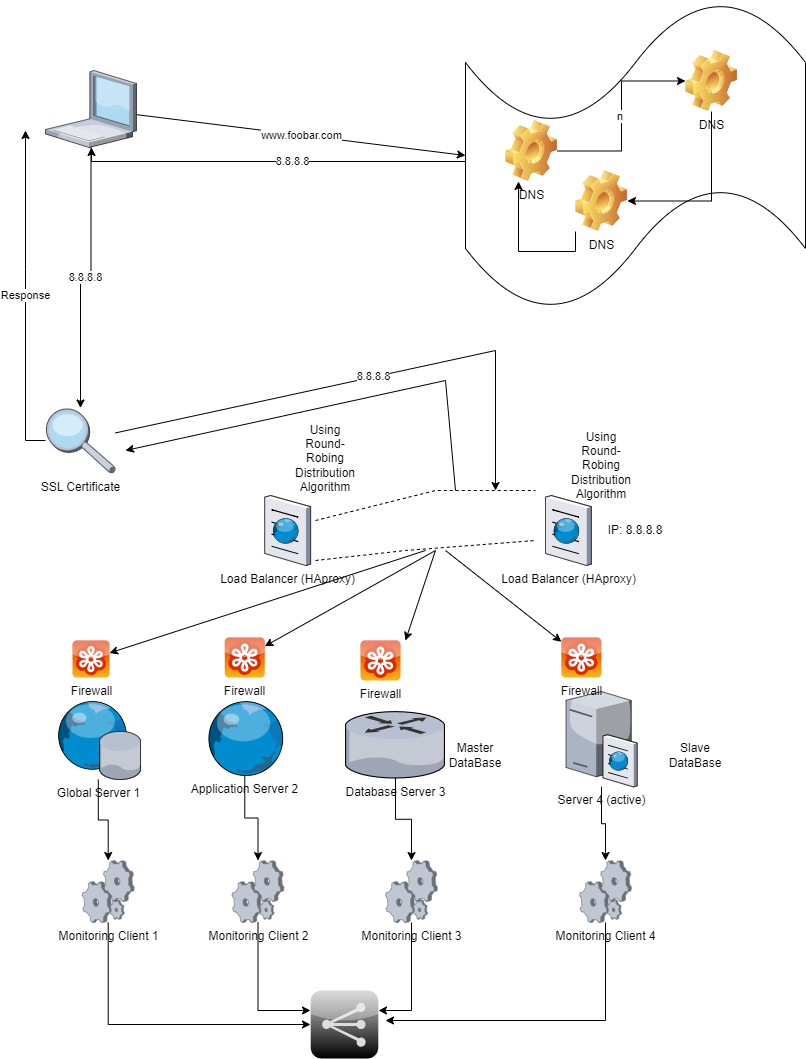

The diagram above was exported from draw.io. Its source (the exported page's mxGraphModel, read from the mxfile embedded in the PNG):
<mxGraphModel dx="1311" dy="720" grid="1" gridSize="10" guides="1" tooltips="1" connect="1" arrows="1" fold="1" page="1" pageScale="1" pageWidth="850" pageHeight="1100" math="0" shadow="0">
  <root>
    <mxCell id="0" />
    <mxCell id="1" parent="0" />
    <mxCell id="_AiRwu0lAD3Z_JFmDLvR-2" value="www.foobar.com" style="endArrow=classic;html=1;rounded=0;entryX=0;entryY=0.5;entryDx=0;entryDy=0;entryPerimeter=0;" edge="1" parent="1" source="_AiRwu0lAD3Z_JFmDLvR-33" target="_AiRwu0lAD3Z_JFmDLvR-3">
      <mxGeometry width="50" height="50" relative="1" as="geometry">
        <mxPoint x="220" y="150" as="sourcePoint" />
        <mxPoint x="380" y="150" as="targetPoint" />
      </mxGeometry>
    </mxCell>
    <mxCell id="_AiRwu0lAD3Z_JFmDLvR-8" value="8.8.8.8" style="edgeStyle=orthogonalEdgeStyle;rounded=0;orthogonalLoop=1;jettySize=auto;html=1;exitX=0;exitY=0.65;exitDx=0;exitDy=0;exitPerimeter=0;" edge="1" parent="1" source="_AiRwu0lAD3Z_JFmDLvR-3" target="_AiRwu0lAD3Z_JFmDLvR-33">
      <mxGeometry relative="1" as="geometry">
        <mxPoint x="150" y="180" as="targetPoint" />
        <Array as="points">
          <mxPoint x="490" y="181" />
          <mxPoint x="116" y="181" />
        </Array>
      </mxGeometry>
    </mxCell>
    <mxCell id="_AiRwu0lAD3Z_JFmDLvR-3" value="" style="shape=tape;whiteSpace=wrap;html=1;" vertex="1" parent="1">
      <mxGeometry x="490" y="20" width="340" height="310" as="geometry" />
    </mxCell>
    <mxCell id="_AiRwu0lAD3Z_JFmDLvR-9" value="n&amp;nbsp;" style="edgeStyle=orthogonalEdgeStyle;rounded=0;orthogonalLoop=1;jettySize=auto;html=1;exitX=1;exitY=0.5;exitDx=0;exitDy=0;entryX=0;entryY=0.5;entryDx=0;entryDy=0;" edge="1" parent="1" source="_AiRwu0lAD3Z_JFmDLvR-4" target="_AiRwu0lAD3Z_JFmDLvR-6">
      <mxGeometry relative="1" as="geometry" />
    </mxCell>
    <mxCell id="_AiRwu0lAD3Z_JFmDLvR-4" value="DNS" style="shape=image;html=1;verticalLabelPosition=bottom;verticalAlign=top;imageAspect=1;aspect=fixed;image=img/clipart/Gear_128x128.png" vertex="1" parent="1">
      <mxGeometry x="530" y="140" width="52" height="61" as="geometry" />
    </mxCell>
    <mxCell id="_AiRwu0lAD3Z_JFmDLvR-10" style="edgeStyle=orthogonalEdgeStyle;rounded=0;orthogonalLoop=1;jettySize=auto;html=1;exitX=0.5;exitY=1;exitDx=0;exitDy=0;entryX=1;entryY=0.5;entryDx=0;entryDy=0;" edge="1" parent="1" source="_AiRwu0lAD3Z_JFmDLvR-6" target="_AiRwu0lAD3Z_JFmDLvR-7">
      <mxGeometry relative="1" as="geometry" />
    </mxCell>
    <mxCell id="_AiRwu0lAD3Z_JFmDLvR-6" value="DNS" style="shape=image;html=1;verticalLabelPosition=bottom;verticalAlign=top;imageAspect=1;aspect=fixed;image=img/clipart/Gear_128x128.png" vertex="1" parent="1">
      <mxGeometry x="710" y="70" width="52" height="61" as="geometry" />
    </mxCell>
    <mxCell id="_AiRwu0lAD3Z_JFmDLvR-11" style="edgeStyle=orthogonalEdgeStyle;rounded=0;orthogonalLoop=1;jettySize=auto;html=1;exitX=0;exitY=1;exitDx=0;exitDy=0;entryX=0.25;entryY=1;entryDx=0;entryDy=0;" edge="1" parent="1" source="_AiRwu0lAD3Z_JFmDLvR-7" target="_AiRwu0lAD3Z_JFmDLvR-4">
      <mxGeometry relative="1" as="geometry" />
    </mxCell>
    <mxCell id="_AiRwu0lAD3Z_JFmDLvR-7" value="DNS" style="shape=image;html=1;verticalLabelPosition=bottom;verticalAlign=top;imageAspect=1;aspect=fixed;image=img/clipart/Gear_128x128.png" vertex="1" parent="1">
      <mxGeometry x="600" y="190" width="52" height="61" as="geometry" />
    </mxCell>
    <mxCell id="_AiRwu0lAD3Z_JFmDLvR-58" value="8.8.8.8" style="edgeStyle=orthogonalEdgeStyle;rounded=0;orthogonalLoop=1;jettySize=auto;html=1;" edge="1" parent="1" source="_AiRwu0lAD3Z_JFmDLvR-33" target="_AiRwu0lAD3Z_JFmDLvR-34">
      <mxGeometry relative="1" as="geometry" />
    </mxCell>
    <mxCell id="_AiRwu0lAD3Z_JFmDLvR-33" value="" style="verticalLabelPosition=bottom;sketch=0;aspect=fixed;html=1;verticalAlign=top;strokeColor=none;align=center;outlineConnect=0;shape=mxgraph.citrix.laptop_1;" vertex="1" parent="1">
      <mxGeometry x="70" y="90" width="91" height="77" as="geometry" />
    </mxCell>
    <mxCell id="_AiRwu0lAD3Z_JFmDLvR-59" value="Response" style="edgeStyle=orthogonalEdgeStyle;rounded=0;orthogonalLoop=1;jettySize=auto;html=1;" edge="1" parent="1" source="_AiRwu0lAD3Z_JFmDLvR-34">
      <mxGeometry relative="1" as="geometry">
        <mxPoint x="50" y="150" as="targetPoint" />
      </mxGeometry>
    </mxCell>
    <mxCell id="_AiRwu0lAD3Z_JFmDLvR-34" value="SSL Certificate" style="verticalLabelPosition=bottom;sketch=0;aspect=fixed;html=1;verticalAlign=top;strokeColor=none;align=center;outlineConnect=0;shape=mxgraph.citrix.inspection;" vertex="1" parent="1">
      <mxGeometry x="70" y="427.5" width="70" height="65" as="geometry" />
    </mxCell>
    <mxCell id="_AiRwu0lAD3Z_JFmDLvR-35" value="Load Balancer (HAproxy)" style="verticalLabelPosition=bottom;sketch=0;aspect=fixed;html=1;verticalAlign=top;strokeColor=none;align=center;outlineConnect=0;shape=mxgraph.citrix.browser;" vertex="1" parent="1">
      <mxGeometry x="289.25" y="515" width="45.86" height="70" as="geometry" />
    </mxCell>
    <mxCell id="_AiRwu0lAD3Z_JFmDLvR-95" style="edgeStyle=orthogonalEdgeStyle;rounded=0;orthogonalLoop=1;jettySize=auto;html=1;" edge="1" parent="1" source="_AiRwu0lAD3Z_JFmDLvR-44" target="_AiRwu0lAD3Z_JFmDLvR-89">
      <mxGeometry relative="1" as="geometry" />
    </mxCell>
    <mxCell id="_AiRwu0lAD3Z_JFmDLvR-44" value="Server 4 (active)" style="verticalLabelPosition=bottom;sketch=0;aspect=fixed;html=1;verticalAlign=top;strokeColor=none;align=center;outlineConnect=0;shape=mxgraph.citrix.cache_server;" vertex="1" parent="1">
      <mxGeometry x="590.5" y="708.75" width="71" height="97.5" as="geometry" />
    </mxCell>
    <mxCell id="_AiRwu0lAD3Z_JFmDLvR-66" value="Using Round-Robing&lt;br&gt;Distribution Algorithm" style="text;html=1;align=center;verticalAlign=middle;whiteSpace=wrap;rounded=0;" vertex="1" parent="1">
      <mxGeometry x="596" y="470" width="60" height="30" as="geometry" />
    </mxCell>
    <mxCell id="_AiRwu0lAD3Z_JFmDLvR-98" style="edgeStyle=orthogonalEdgeStyle;rounded=0;orthogonalLoop=1;jettySize=auto;html=1;" edge="1" parent="1" source="_AiRwu0lAD3Z_JFmDLvR-68" target="_AiRwu0lAD3Z_JFmDLvR-87">
      <mxGeometry relative="1" as="geometry" />
    </mxCell>
    <mxCell id="_AiRwu0lAD3Z_JFmDLvR-68" value="Global Server 1" style="verticalLabelPosition=bottom;sketch=0;aspect=fixed;html=1;verticalAlign=top;strokeColor=none;align=center;outlineConnect=0;shape=mxgraph.citrix.geolocation_database;" vertex="1" parent="1">
      <mxGeometry x="80" y="720" width="85.45" height="79" as="geometry" />
    </mxCell>
    <mxCell id="_AiRwu0lAD3Z_JFmDLvR-97" style="edgeStyle=orthogonalEdgeStyle;rounded=0;orthogonalLoop=1;jettySize=auto;html=1;" edge="1" parent="1" source="_AiRwu0lAD3Z_JFmDLvR-69" target="_AiRwu0lAD3Z_JFmDLvR-86">
      <mxGeometry relative="1" as="geometry" />
    </mxCell>
    <mxCell id="_AiRwu0lAD3Z_JFmDLvR-69" value="Application Server 2" style="verticalLabelPosition=bottom;sketch=0;aspect=fixed;html=1;verticalAlign=top;strokeColor=none;align=center;outlineConnect=0;shape=mxgraph.citrix.globe;" vertex="1" parent="1">
      <mxGeometry x="230" y="720" width="78.5" height="75" as="geometry" />
    </mxCell>
    <mxCell id="_AiRwu0lAD3Z_JFmDLvR-96" style="edgeStyle=orthogonalEdgeStyle;rounded=0;orthogonalLoop=1;jettySize=auto;html=1;" edge="1" parent="1" source="_AiRwu0lAD3Z_JFmDLvR-70" target="_AiRwu0lAD3Z_JFmDLvR-88">
      <mxGeometry relative="1" as="geometry" />
    </mxCell>
    <mxCell id="_AiRwu0lAD3Z_JFmDLvR-70" value="Database Server 3&lt;div&gt;&lt;br&gt;&lt;/div&gt;" style="verticalLabelPosition=bottom;sketch=0;aspect=fixed;html=1;verticalAlign=top;strokeColor=none;align=center;outlineConnect=0;shape=mxgraph.citrix.router;" vertex="1" parent="1">
      <mxGeometry x="370" y="731.14" width="100" height="66.36" as="geometry" />
    </mxCell>
    <mxCell id="_AiRwu0lAD3Z_JFmDLvR-71" value="Firewall" style="verticalLabelPosition=bottom;sketch=0;aspect=fixed;html=1;verticalAlign=top;strokeColor=none;align=center;outlineConnect=0;shape=mxgraph.citrix.goto_meeting;fillColor=#FAB616;gradientColor=#E12800;gradientDirection=north;" vertex="1" parent="1">
      <mxGeometry x="97" y="660" width="37" height="37" as="geometry" />
    </mxCell>
    <mxCell id="_AiRwu0lAD3Z_JFmDLvR-72" value="Firewall" style="verticalLabelPosition=bottom;sketch=0;aspect=fixed;html=1;verticalAlign=top;strokeColor=none;align=center;outlineConnect=0;shape=mxgraph.citrix.goto_meeting;fillColor=#FAB616;gradientColor=#E12800;gradientDirection=north;" vertex="1" parent="1">
      <mxGeometry x="249.25" y="657" width="40" height="40" as="geometry" />
    </mxCell>
    <mxCell id="_AiRwu0lAD3Z_JFmDLvR-73" value="Firewall" style="verticalLabelPosition=bottom;sketch=0;aspect=fixed;html=1;verticalAlign=top;strokeColor=none;align=center;outlineConnect=0;shape=mxgraph.citrix.goto_meeting;fillColor=#FAB616;gradientColor=#E12800;gradientDirection=north;" vertex="1" parent="1">
      <mxGeometry x="385" y="660" width="40" height="40" as="geometry" />
    </mxCell>
    <mxCell id="_AiRwu0lAD3Z_JFmDLvR-74" value="Firewall" style="verticalLabelPosition=bottom;sketch=0;aspect=fixed;html=1;verticalAlign=top;strokeColor=none;align=center;outlineConnect=0;shape=mxgraph.citrix.goto_meeting;fillColor=#FAB616;gradientColor=#E12800;gradientDirection=north;" vertex="1" parent="1">
      <mxGeometry x="585.86" y="657" width="40" height="40" as="geometry" />
    </mxCell>
    <mxCell id="_AiRwu0lAD3Z_JFmDLvR-75" value="Load Balancer (HAproxy)" style="verticalLabelPosition=bottom;sketch=0;aspect=fixed;html=1;verticalAlign=top;strokeColor=none;align=center;outlineConnect=0;shape=mxgraph.citrix.browser;" vertex="1" parent="1">
      <mxGeometry x="570" y="515" width="45.86" height="70" as="geometry" />
    </mxCell>
    <mxCell id="_AiRwu0lAD3Z_JFmDLvR-76" value="Using Round-Robing&lt;br&gt;Distribution Algorithm" style="text;html=1;align=center;verticalAlign=middle;whiteSpace=wrap;rounded=0;" vertex="1" parent="1">
      <mxGeometry x="320" y="462.5" width="60" height="30" as="geometry" />
    </mxCell>
    <mxCell id="_AiRwu0lAD3Z_JFmDLvR-77" value="" style="endArrow=none;dashed=1;html=1;rounded=0;" edge="1" parent="1">
      <mxGeometry width="50" height="50" relative="1" as="geometry">
        <mxPoint x="340" y="540" as="sourcePoint" />
        <mxPoint x="560" y="510" as="targetPoint" />
        <Array as="points">
          <mxPoint x="460" y="510" />
        </Array>
      </mxGeometry>
    </mxCell>
    <mxCell id="_AiRwu0lAD3Z_JFmDLvR-78" value="" style="endArrow=none;dashed=1;html=1;rounded=0;" edge="1" parent="1">
      <mxGeometry width="50" height="50" relative="1" as="geometry">
        <mxPoint x="340" y="580" as="sourcePoint" />
        <mxPoint x="560" y="560" as="targetPoint" />
        <Array as="points">
          <mxPoint x="430" y="570" />
        </Array>
      </mxGeometry>
    </mxCell>
    <mxCell id="_AiRwu0lAD3Z_JFmDLvR-79" value="" style="endArrow=classic;html=1;rounded=0;" edge="1" parent="1" target="_AiRwu0lAD3Z_JFmDLvR-71">
      <mxGeometry width="50" height="50" relative="1" as="geometry">
        <mxPoint x="450" y="570" as="sourcePoint" />
        <mxPoint x="530" y="610" as="targetPoint" />
      </mxGeometry>
    </mxCell>
    <mxCell id="_AiRwu0lAD3Z_JFmDLvR-80" value="" style="endArrow=classic;html=1;rounded=0;" edge="1" parent="1" target="_AiRwu0lAD3Z_JFmDLvR-72">
      <mxGeometry width="50" height="50" relative="1" as="geometry">
        <mxPoint x="460" y="570" as="sourcePoint" />
        <mxPoint x="144" y="682" as="targetPoint" />
      </mxGeometry>
    </mxCell>
    <mxCell id="_AiRwu0lAD3Z_JFmDLvR-81" value="" style="endArrow=classic;html=1;rounded=0;entryX=1.125;entryY=0;entryDx=0;entryDy=0;entryPerimeter=0;" edge="1" parent="1" target="_AiRwu0lAD3Z_JFmDLvR-73">
      <mxGeometry width="50" height="50" relative="1" as="geometry">
        <mxPoint x="460" y="570" as="sourcePoint" />
        <mxPoint x="299" y="676" as="targetPoint" />
      </mxGeometry>
    </mxCell>
    <mxCell id="_AiRwu0lAD3Z_JFmDLvR-82" value="" style="endArrow=classic;html=1;rounded=0;" edge="1" parent="1" target="_AiRwu0lAD3Z_JFmDLvR-74">
      <mxGeometry width="50" height="50" relative="1" as="geometry">
        <mxPoint x="470" y="570" as="sourcePoint" />
        <mxPoint x="440" y="670" as="targetPoint" />
      </mxGeometry>
    </mxCell>
    <mxCell id="_AiRwu0lAD3Z_JFmDLvR-83" value="8.8.8.8" style="endArrow=classic;html=1;rounded=0;" edge="1" parent="1" source="_AiRwu0lAD3Z_JFmDLvR-34">
      <mxGeometry width="50" height="50" relative="1" as="geometry">
        <mxPoint x="250" y="370" as="sourcePoint" />
        <mxPoint x="520" y="510" as="targetPoint" />
        <Array as="points">
          <mxPoint x="520" y="370" />
        </Array>
      </mxGeometry>
    </mxCell>
    <mxCell id="_AiRwu0lAD3Z_JFmDLvR-85" value="" style="endArrow=classic;html=1;rounded=0;" edge="1" parent="1">
      <mxGeometry width="50" height="50" relative="1" as="geometry">
        <mxPoint x="480" y="510" as="sourcePoint" />
        <mxPoint x="150" y="470" as="targetPoint" />
        <Array as="points">
          <mxPoint x="470" y="400" />
        </Array>
      </mxGeometry>
    </mxCell>
    <mxCell id="_AiRwu0lAD3Z_JFmDLvR-93" style="edgeStyle=orthogonalEdgeStyle;rounded=0;orthogonalLoop=1;jettySize=auto;html=1;" edge="1" parent="1" source="_AiRwu0lAD3Z_JFmDLvR-86" target="_AiRwu0lAD3Z_JFmDLvR-90">
      <mxGeometry relative="1" as="geometry">
        <Array as="points">
          <mxPoint x="283" y="1030" />
        </Array>
      </mxGeometry>
    </mxCell>
    <mxCell id="_AiRwu0lAD3Z_JFmDLvR-86" value="Monitoring Client 2" style="verticalLabelPosition=bottom;sketch=0;aspect=fixed;html=1;verticalAlign=top;strokeColor=none;align=center;outlineConnect=0;shape=mxgraph.citrix.process;" vertex="1" parent="1">
      <mxGeometry x="256.5" y="880" width="52" height="62" as="geometry" />
    </mxCell>
    <mxCell id="_AiRwu0lAD3Z_JFmDLvR-94" style="edgeStyle=orthogonalEdgeStyle;rounded=0;orthogonalLoop=1;jettySize=auto;html=1;" edge="1" parent="1" source="_AiRwu0lAD3Z_JFmDLvR-87" target="_AiRwu0lAD3Z_JFmDLvR-90">
      <mxGeometry relative="1" as="geometry">
        <Array as="points">
          <mxPoint x="133" y="1044" />
        </Array>
      </mxGeometry>
    </mxCell>
    <mxCell id="_AiRwu0lAD3Z_JFmDLvR-87" value="Monitoring Client 1" style="verticalLabelPosition=bottom;sketch=0;aspect=fixed;html=1;verticalAlign=top;strokeColor=none;align=center;outlineConnect=0;shape=mxgraph.citrix.process;" vertex="1" parent="1">
      <mxGeometry x="106.73" y="880" width="52" height="62" as="geometry" />
    </mxCell>
    <mxCell id="_AiRwu0lAD3Z_JFmDLvR-92" style="edgeStyle=orthogonalEdgeStyle;rounded=0;orthogonalLoop=1;jettySize=auto;html=1;" edge="1" parent="1" source="_AiRwu0lAD3Z_JFmDLvR-88" target="_AiRwu0lAD3Z_JFmDLvR-90">
      <mxGeometry relative="1" as="geometry">
        <Array as="points">
          <mxPoint x="436" y="1030" />
        </Array>
      </mxGeometry>
    </mxCell>
    <mxCell id="_AiRwu0lAD3Z_JFmDLvR-88" value="Monitoring Client 3" style="verticalLabelPosition=bottom;sketch=0;aspect=fixed;html=1;verticalAlign=top;strokeColor=none;align=center;outlineConnect=0;shape=mxgraph.citrix.process;" vertex="1" parent="1">
      <mxGeometry x="410" y="880" width="52" height="62" as="geometry" />
    </mxCell>
    <mxCell id="_AiRwu0lAD3Z_JFmDLvR-91" style="edgeStyle=orthogonalEdgeStyle;rounded=0;orthogonalLoop=1;jettySize=auto;html=1;" edge="1" parent="1" source="_AiRwu0lAD3Z_JFmDLvR-89">
      <mxGeometry relative="1" as="geometry">
        <mxPoint x="410" y="1040" as="targetPoint" />
        <Array as="points">
          <mxPoint x="630" y="1040" />
        </Array>
      </mxGeometry>
    </mxCell>
    <mxCell id="_AiRwu0lAD3Z_JFmDLvR-89" value="Monitoring Client 4" style="verticalLabelPosition=bottom;sketch=0;aspect=fixed;html=1;verticalAlign=top;strokeColor=none;align=center;outlineConnect=0;shape=mxgraph.citrix.process;" vertex="1" parent="1">
      <mxGeometry x="604" y="880" width="52" height="62" as="geometry" />
    </mxCell>
    <mxCell id="_AiRwu0lAD3Z_JFmDLvR-90" value="" style="verticalLabelPosition=bottom;sketch=0;aspect=fixed;html=1;verticalAlign=top;strokeColor=none;align=center;outlineConnect=0;shape=mxgraph.citrix.role_appcontroller;fillColor=#CCCCCC;gradientColor=#000000;gradientDirection=south;" vertex="1" parent="1">
      <mxGeometry x="335" y="1010" width="68" height="68" as="geometry" />
    </mxCell>
    <mxCell id="_AiRwu0lAD3Z_JFmDLvR-99" value="Master DataBase" style="text;html=1;align=center;verticalAlign=middle;whiteSpace=wrap;rounded=0;" vertex="1" parent="1">
      <mxGeometry x="470" y="760" width="60" height="30" as="geometry" />
    </mxCell>
    <mxCell id="_AiRwu0lAD3Z_JFmDLvR-100" value="Slave DataBase" style="text;html=1;align=center;verticalAlign=middle;whiteSpace=wrap;rounded=0;" vertex="1" parent="1">
      <mxGeometry x="690" y="760" width="60" height="30" as="geometry" />
    </mxCell>
    <mxCell id="_AiRwu0lAD3Z_JFmDLvR-101" value="IP: 8.8.8.8" style="text;html=1;align=center;verticalAlign=middle;whiteSpace=wrap;rounded=0;" vertex="1" parent="1">
      <mxGeometry x="630" y="535" width="60" height="30" as="geometry" />
    </mxCell>
  </root>
</mxGraphModel>